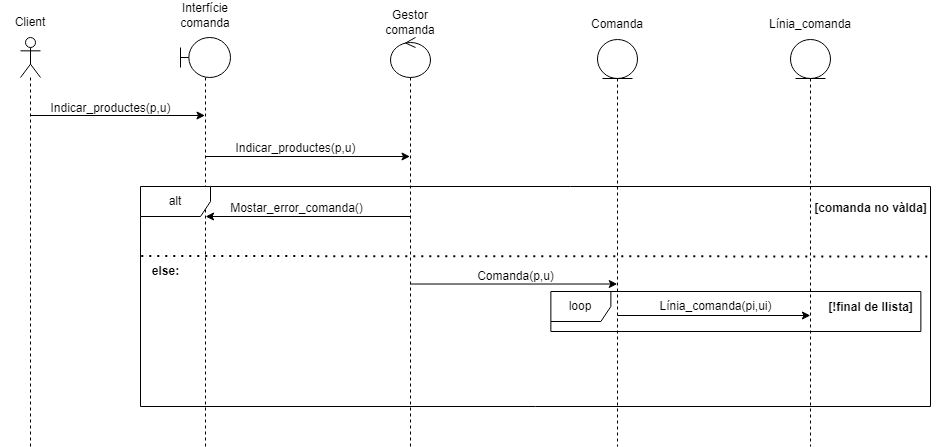

The diagram above was exported from draw.io. Its source (the exported page's mxGraphModel, read from the mxfile embedded in the PNG):
<mxGraphModel dx="1195" dy="637" grid="1" gridSize="10" guides="1" tooltips="1" connect="1" arrows="1" fold="1" page="1" pageScale="1" pageWidth="1654" pageHeight="2336" background="#ffffff" math="0" shadow="0">
  <root>
    <mxCell id="0" />
    <mxCell id="1" parent="0" />
    <mxCell id="G9QWy_UaJNO9vhpsJ2bh-1" value="" style="shape=umlLifeline;perimeter=lifelinePerimeter;whiteSpace=wrap;html=1;container=1;dropTarget=0;collapsible=0;recursiveResize=0;outlineConnect=0;portConstraint=eastwest;newEdgeStyle={&quot;curved&quot;:0,&quot;rounded&quot;:0};participant=umlActor;" parent="1" vertex="1">
      <mxGeometry x="440" y="141" width="20" height="409" as="geometry" />
    </mxCell>
    <mxCell id="G9QWy_UaJNO9vhpsJ2bh-4" value="" style="shape=umlLifeline;perimeter=lifelinePerimeter;whiteSpace=wrap;html=1;container=1;dropTarget=0;collapsible=0;recursiveResize=0;outlineConnect=0;portConstraint=eastwest;newEdgeStyle={&quot;curved&quot;:0,&quot;rounded&quot;:0};participant=umlBoundary;" parent="1" vertex="1">
      <mxGeometry x="600" y="141" width="50" height="409" as="geometry" />
    </mxCell>
    <mxCell id="G9QWy_UaJNO9vhpsJ2bh-6" value="" style="shape=umlLifeline;perimeter=lifelinePerimeter;whiteSpace=wrap;html=1;container=1;dropTarget=0;collapsible=0;recursiveResize=0;outlineConnect=0;portConstraint=eastwest;newEdgeStyle={&quot;curved&quot;:0,&quot;rounded&quot;:0};participant=umlControl;" parent="1" vertex="1">
      <mxGeometry x="810" y="141" width="40" height="409" as="geometry" />
    </mxCell>
    <mxCell id="32Kn1VMV598TmIm77Vhq-1" value="Client" style="text;html=1;align=center;verticalAlign=middle;whiteSpace=wrap;rounded=0;" parent="1" vertex="1">
      <mxGeometry x="420" y="111" width="60" height="30" as="geometry" />
    </mxCell>
    <mxCell id="32Kn1VMV598TmIm77Vhq-2" value="Interfície comanda" style="text;html=1;align=center;verticalAlign=middle;whiteSpace=wrap;rounded=0;" parent="1" vertex="1">
      <mxGeometry x="595" y="104" width="60" height="30" as="geometry" />
    </mxCell>
    <mxCell id="32Kn1VMV598TmIm77Vhq-4" value="Comanda" style="text;html=1;align=center;verticalAlign=middle;whiteSpace=wrap;rounded=0;" parent="1" vertex="1">
      <mxGeometry x="1007" y="113" width="60" height="30" as="geometry" />
    </mxCell>
    <mxCell id="32Kn1VMV598TmIm77Vhq-38" value="" style="shape=umlLifeline;perimeter=lifelinePerimeter;whiteSpace=wrap;html=1;container=1;dropTarget=0;collapsible=0;recursiveResize=0;outlineConnect=0;portConstraint=eastwest;newEdgeStyle={&quot;curved&quot;:0,&quot;rounded&quot;:0};participant=umlEntity;size=39;" parent="1" vertex="1">
      <mxGeometry x="1017" y="143" width="40" height="407" as="geometry" />
    </mxCell>
    <mxCell id="32Kn1VMV598TmIm77Vhq-39" value="Gestor comanda" style="text;html=1;align=center;verticalAlign=middle;whiteSpace=wrap;rounded=0;" parent="1" vertex="1">
      <mxGeometry x="800" y="111" width="60" height="30" as="geometry" />
    </mxCell>
    <mxCell id="GG1dkI6q_j_UJr0LplJy-2" value="" style="endArrow=classic;html=1;rounded=0;" parent="1" edge="1">
      <mxGeometry width="50" height="50" relative="1" as="geometry">
        <mxPoint x="450" y="219" as="sourcePoint" />
        <mxPoint x="624.5000000000002" y="219" as="targetPoint" />
      </mxGeometry>
    </mxCell>
    <mxCell id="GG1dkI6q_j_UJr0LplJy-4" value="Indicar_productes(p,u)" style="text;html=1;align=center;verticalAlign=middle;resizable=0;points=[];autosize=1;strokeColor=none;fillColor=none;" parent="1" vertex="1">
      <mxGeometry x="460" y="197" width="140" height="30" as="geometry" />
    </mxCell>
    <mxCell id="GG1dkI6q_j_UJr0LplJy-6" value="" style="endArrow=classic;html=1;rounded=0;" parent="1" edge="1">
      <mxGeometry width="50" height="50" relative="1" as="geometry">
        <mxPoint x="625.5" y="260" as="sourcePoint" />
        <mxPoint x="829.5" y="260" as="targetPoint" />
      </mxGeometry>
    </mxCell>
    <mxCell id="GG1dkI6q_j_UJr0LplJy-7" value="Indicar_productes(p,u)" style="text;html=1;align=center;verticalAlign=middle;resizable=0;points=[];autosize=1;strokeColor=none;fillColor=none;" parent="1" vertex="1">
      <mxGeometry x="644.5" y="237" width="140" height="30" as="geometry" />
    </mxCell>
    <mxCell id="A4QnrhlSRGKYQbVoo8bx-7" value="Línia_comanda" style="text;html=1;align=center;verticalAlign=middle;whiteSpace=wrap;rounded=0;" parent="1" vertex="1">
      <mxGeometry x="1200" y="113" width="60" height="30" as="geometry" />
    </mxCell>
    <mxCell id="A4QnrhlSRGKYQbVoo8bx-8" value="" style="shape=umlLifeline;perimeter=lifelinePerimeter;whiteSpace=wrap;html=1;container=1;dropTarget=0;collapsible=0;recursiveResize=0;outlineConnect=0;portConstraint=eastwest;newEdgeStyle={&quot;curved&quot;:0,&quot;rounded&quot;:0};participant=umlEntity;size=39;" parent="1" vertex="1">
      <mxGeometry x="1210" y="143" width="40" height="407" as="geometry" />
    </mxCell>
    <mxCell id="A4QnrhlSRGKYQbVoo8bx-13" value="alt" style="shape=umlFrame;whiteSpace=wrap;html=1;pointerEvents=0;width=70;height=30;" parent="1" vertex="1">
      <mxGeometry x="560" y="290" width="790" height="220" as="geometry" />
    </mxCell>
    <mxCell id="A4QnrhlSRGKYQbVoo8bx-14" value="" style="endArrow=classic;html=1;rounded=0;" parent="1" edge="1">
      <mxGeometry width="50" height="50" relative="1" as="geometry">
        <mxPoint x="830" y="320" as="sourcePoint" />
        <mxPoint x="625.0999999999999" y="320" as="targetPoint" />
      </mxGeometry>
    </mxCell>
    <mxCell id="A4QnrhlSRGKYQbVoo8bx-15" value="Mostar_error_comanda()" style="text;html=1;align=center;verticalAlign=middle;resizable=0;points=[];autosize=1;strokeColor=none;fillColor=none;" parent="1" vertex="1">
      <mxGeometry x="635.5" y="297" width="160" height="30" as="geometry" />
    </mxCell>
    <mxCell id="A4QnrhlSRGKYQbVoo8bx-16" value="&lt;b&gt;[comanda no vàlda]&lt;/b&gt;" style="text;html=1;align=center;verticalAlign=middle;resizable=0;points=[];autosize=1;strokeColor=none;fillColor=none;" parent="1" vertex="1">
      <mxGeometry x="1220" y="297" width="140" height="30" as="geometry" />
    </mxCell>
    <mxCell id="P210tjw9AaNmIpjVgmG3-1" value="" style="endArrow=classic;html=1;rounded=0;" edge="1" parent="1">
      <mxGeometry width="50" height="50" relative="1" as="geometry">
        <mxPoint x="830.0004347826087" y="387.52" as="sourcePoint" />
        <mxPoint x="1036.76" y="387.52" as="targetPoint" />
      </mxGeometry>
    </mxCell>
    <mxCell id="P210tjw9AaNmIpjVgmG3-2" value="Comanda(p,u)" style="text;html=1;align=center;verticalAlign=middle;resizable=0;points=[];autosize=1;strokeColor=none;fillColor=none;" vertex="1" parent="1">
      <mxGeometry x="885.37" y="365" width="100" height="30" as="geometry" />
    </mxCell>
    <mxCell id="P210tjw9AaNmIpjVgmG3-3" value="" style="endArrow=classic;html=1;rounded=0;" edge="1" parent="1">
      <mxGeometry width="50" height="50" relative="1" as="geometry">
        <mxPoint x="1037.0004347826086" y="419" as="sourcePoint" />
        <mxPoint x="1229.8700000000001" y="419" as="targetPoint" />
      </mxGeometry>
    </mxCell>
    <mxCell id="P210tjw9AaNmIpjVgmG3-4" value="Línia_comanda(pi,ui)" style="text;html=1;align=center;verticalAlign=middle;resizable=0;points=[];autosize=1;strokeColor=none;fillColor=none;" vertex="1" parent="1">
      <mxGeometry x="1065.37" y="395" width="140" height="30" as="geometry" />
    </mxCell>
    <mxCell id="P210tjw9AaNmIpjVgmG3-5" value="loop" style="shape=umlFrame;whiteSpace=wrap;html=1;pointerEvents=0;" vertex="1" parent="1">
      <mxGeometry x="970.37" y="395" width="370" height="40" as="geometry" />
    </mxCell>
    <mxCell id="P210tjw9AaNmIpjVgmG3-6" value="&lt;b&gt;[!final de llista]&lt;/b&gt;" style="text;html=1;align=center;verticalAlign=middle;resizable=0;points=[];autosize=1;strokeColor=none;fillColor=none;" vertex="1" parent="1">
      <mxGeometry x="1235.37" y="396" width="110" height="30" as="geometry" />
    </mxCell>
    <mxCell id="P210tjw9AaNmIpjVgmG3-7" value="" style="endArrow=none;dashed=1;html=1;dashPattern=1 3;strokeWidth=2;rounded=0;exitX=0.001;exitY=0.316;exitDx=0;exitDy=0;exitPerimeter=0;" edge="1" parent="1" source="A4QnrhlSRGKYQbVoo8bx-13">
      <mxGeometry width="50" height="50" relative="1" as="geometry">
        <mxPoint x="970" y="460" as="sourcePoint" />
        <mxPoint x="1350" y="360" as="targetPoint" />
      </mxGeometry>
    </mxCell>
    <mxCell id="P210tjw9AaNmIpjVgmG3-8" value="&lt;b&gt;else:&lt;/b&gt;" style="text;html=1;align=center;verticalAlign=middle;resizable=0;points=[];autosize=1;strokeColor=none;fillColor=none;" vertex="1" parent="1">
      <mxGeometry x="560" y="360" width="50" height="30" as="geometry" />
    </mxCell>
  </root>
</mxGraphModel>